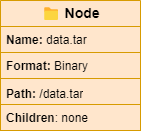

The diagram above was exported from draw.io. Its source (the exported page's mxGraphModel, read from the mxfile embedded in the PNG):
<mxGraphModel dx="832" dy="719" grid="1" gridSize="10" guides="1" tooltips="1" connect="1" arrows="1" fold="1" page="1" pageScale="1" pageWidth="827" pageHeight="1169" math="0" shadow="0">
  <root>
    <mxCell id="0" />
    <mxCell id="1" parent="0" />
    <mxCell id="2" value="&lt;b style=&quot;font-size: 14px;&quot;&gt;&lt;font style=&quot;font-size: 14px;&quot;&gt;📁 Node&lt;/font&gt;&lt;/b&gt;" style="swimlane;fontStyle=0;childLayout=stackLayout;horizontal=1;startSize=26;fillColor=#ffe6cc;horizontalStack=0;resizeParent=1;resizeParentMax=0;resizeLast=0;collapsible=1;marginBottom=0;html=1;fontSize=14;strokeColor=#d79b00;" vertex="1" parent="1">
      <mxGeometry x="180" y="180" width="140" height="130" as="geometry" />
    </mxCell>
    <mxCell id="3" value="&lt;b&gt;Name:&lt;/b&gt; data.tar" style="text;strokeColor=#d79b00;fillColor=#ffe6cc;align=left;verticalAlign=top;spacingLeft=4;spacingRight=4;overflow=hidden;rotatable=0;points=[[0,0.5],[1,0.5]];portConstraint=eastwest;whiteSpace=wrap;html=1;" vertex="1" parent="2">
      <mxGeometry y="26" width="140" height="26" as="geometry" />
    </mxCell>
    <mxCell id="4" value="&lt;b&gt;Format:&lt;/b&gt; Binary" style="text;strokeColor=#d79b00;fillColor=#ffe6cc;align=left;verticalAlign=top;spacingLeft=4;spacingRight=4;overflow=hidden;rotatable=0;points=[[0,0.5],[1,0.5]];portConstraint=eastwest;whiteSpace=wrap;html=1;" vertex="1" parent="2">
      <mxGeometry y="52" width="140" height="26" as="geometry" />
    </mxCell>
    <mxCell id="7" value="&lt;font style=&quot;font-size: 12px;&quot;&gt;&lt;b&gt;Path:&lt;/b&gt; /data.tar&lt;/font&gt;" style="text;strokeColor=#d79b00;fillColor=#ffe6cc;align=left;verticalAlign=top;spacingLeft=4;spacingRight=4;overflow=hidden;rotatable=0;points=[[0,0.5],[1,0.5]];portConstraint=eastwest;whiteSpace=wrap;html=1;fontSize=14;" vertex="1" parent="2">
      <mxGeometry y="78" width="140" height="26" as="geometry" />
    </mxCell>
    <mxCell id="12" value="&lt;b&gt;Children&lt;/b&gt;: none" style="text;strokeColor=#d79b00;fillColor=#ffe6cc;align=left;verticalAlign=top;spacingLeft=4;spacingRight=4;overflow=hidden;rotatable=0;points=[[0,0.5],[1,0.5]];portConstraint=eastwest;whiteSpace=wrap;html=1;fontSize=12;" vertex="1" parent="2">
      <mxGeometry y="104" width="140" height="26" as="geometry" />
    </mxCell>
  </root>
</mxGraphModel>